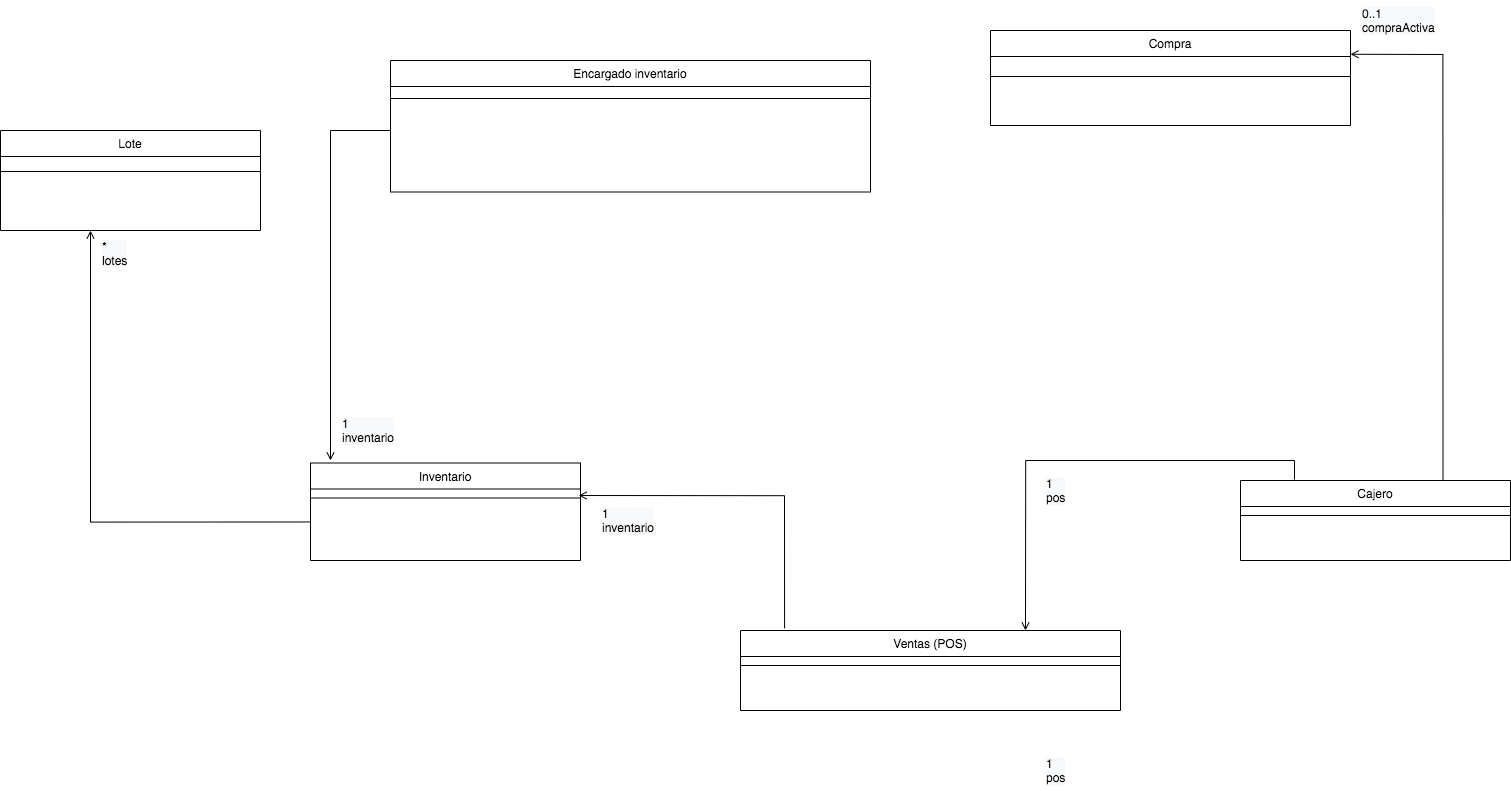

The diagram above was exported from draw.io. Its source (the exported page's mxGraphModel, read from the mxfile embedded in the PNG):
<mxGraphModel dx="3784" dy="1912" grid="1" gridSize="10" guides="1" tooltips="1" connect="1" arrows="1" fold="1" page="1" pageScale="1" pageWidth="827" pageHeight="1169" math="0" shadow="0">
  <root>
    <mxCell id="WIyWlLk6GJQsqaUBKTNV-0" />
    <mxCell id="WIyWlLk6GJQsqaUBKTNV-1" parent="WIyWlLk6GJQsqaUBKTNV-0" />
    <mxCell id="zkfFHV4jXpPFQw0GAbJ--6" value="Lote" style="swimlane;fontStyle=0;align=center;verticalAlign=top;childLayout=stackLayout;horizontal=1;startSize=26;horizontalStack=0;resizeParent=1;resizeLast=0;collapsible=1;marginBottom=0;rounded=0;shadow=0;strokeWidth=1;" parent="WIyWlLk6GJQsqaUBKTNV-1" vertex="1">
      <mxGeometry x="650" y="400" width="260" height="100" as="geometry">
        <mxRectangle x="130" y="380" width="160" height="26" as="alternateBounds" />
      </mxGeometry>
    </mxCell>
    <mxCell id="zkfFHV4jXpPFQw0GAbJ--9" value="" style="line;html=1;strokeWidth=1;align=left;verticalAlign=middle;spacingTop=-1;spacingLeft=3;spacingRight=3;rotatable=0;labelPosition=right;points=[];portConstraint=eastwest;" parent="zkfFHV4jXpPFQw0GAbJ--6" vertex="1">
      <mxGeometry y="26" width="260" height="30" as="geometry" />
    </mxCell>
    <mxCell id="zkfFHV4jXpPFQw0GAbJ--13" value="Encargado inventario" style="swimlane;fontStyle=0;align=center;verticalAlign=top;childLayout=stackLayout;horizontal=1;startSize=26;horizontalStack=0;resizeParent=1;resizeLast=0;collapsible=1;marginBottom=0;rounded=0;shadow=0;strokeWidth=1;" parent="WIyWlLk6GJQsqaUBKTNV-1" vertex="1">
      <mxGeometry x="1040" y="330" width="480" height="131.5" as="geometry">
        <mxRectangle x="340" y="380" width="170" height="26" as="alternateBounds" />
      </mxGeometry>
    </mxCell>
    <mxCell id="zkfFHV4jXpPFQw0GAbJ--15" value="" style="line;html=1;strokeWidth=1;align=left;verticalAlign=middle;spacingTop=-1;spacingLeft=3;spacingRight=3;rotatable=0;labelPosition=right;points=[];portConstraint=eastwest;" parent="zkfFHV4jXpPFQw0GAbJ--13" vertex="1">
      <mxGeometry y="26" width="480" height="24" as="geometry" />
    </mxCell>
    <mxCell id="8hPA4N6iFnv9s1E3MhIV-0" value="Inventario" style="swimlane;fontStyle=0;align=center;verticalAlign=top;childLayout=stackLayout;horizontal=1;startSize=26;horizontalStack=0;resizeParent=1;resizeLast=0;collapsible=1;marginBottom=0;rounded=0;shadow=0;strokeWidth=1;" parent="WIyWlLk6GJQsqaUBKTNV-1" vertex="1">
      <mxGeometry x="960" y="732.5" width="270" height="97.5" as="geometry">
        <mxRectangle x="340" y="380" width="170" height="26" as="alternateBounds" />
      </mxGeometry>
    </mxCell>
    <mxCell id="8hPA4N6iFnv9s1E3MhIV-1" value="" style="line;html=1;strokeWidth=1;align=left;verticalAlign=middle;spacingTop=-1;spacingLeft=3;spacingRight=3;rotatable=0;labelPosition=right;points=[];portConstraint=eastwest;" parent="8hPA4N6iFnv9s1E3MhIV-0" vertex="1">
      <mxGeometry y="26" width="270" height="18" as="geometry" />
    </mxCell>
    <mxCell id="8hPA4N6iFnv9s1E3MhIV-19" value="Ventas (POS)" style="swimlane;fontStyle=0;align=center;verticalAlign=top;childLayout=stackLayout;horizontal=1;startSize=26;horizontalStack=0;resizeParent=1;resizeLast=0;collapsible=1;marginBottom=0;rounded=0;shadow=0;strokeWidth=1;" parent="WIyWlLk6GJQsqaUBKTNV-1" vertex="1">
      <mxGeometry x="1390" y="900" width="380" height="80" as="geometry">
        <mxRectangle x="340" y="380" width="170" height="26" as="alternateBounds" />
      </mxGeometry>
    </mxCell>
    <mxCell id="8hPA4N6iFnv9s1E3MhIV-21" value="" style="line;html=1;strokeWidth=1;align=left;verticalAlign=middle;spacingTop=-1;spacingLeft=3;spacingRight=3;rotatable=0;labelPosition=right;points=[];portConstraint=eastwest;" parent="8hPA4N6iFnv9s1E3MhIV-19" vertex="1">
      <mxGeometry y="26" width="380" height="18" as="geometry" />
    </mxCell>
    <mxCell id="PgXvfeSGMvd7jQS418lk-30" style="edgeStyle=orthogonalEdgeStyle;rounded=0;orthogonalLoop=1;jettySize=auto;html=1;exitX=0.75;exitY=0;exitDx=0;exitDy=0;entryX=1;entryY=0.25;entryDx=0;entryDy=0;fontFamily=Helvetica;fontColor=#000000;endArrow=open;endFill=0;" parent="WIyWlLk6GJQsqaUBKTNV-1" source="EmMkZ140NHROEJPm0waH-15" target="EmMkZ140NHROEJPm0waH-34" edge="1">
      <mxGeometry relative="1" as="geometry">
        <mxPoint x="2023.96" y="328.8699999999999" as="targetPoint" />
      </mxGeometry>
    </mxCell>
    <mxCell id="EmMkZ140NHROEJPm0waH-15" value="Cajero" style="swimlane;fontStyle=0;align=center;verticalAlign=top;childLayout=stackLayout;horizontal=1;startSize=26;horizontalStack=0;resizeParent=1;resizeLast=0;collapsible=1;marginBottom=0;rounded=0;shadow=0;strokeWidth=1;" parent="WIyWlLk6GJQsqaUBKTNV-1" vertex="1">
      <mxGeometry x="1890" y="750" width="270" height="80" as="geometry">
        <mxRectangle x="340" y="380" width="170" height="26" as="alternateBounds" />
      </mxGeometry>
    </mxCell>
    <mxCell id="EmMkZ140NHROEJPm0waH-16" value="" style="line;html=1;strokeWidth=1;align=left;verticalAlign=middle;spacingTop=-1;spacingLeft=3;spacingRight=3;rotatable=0;labelPosition=right;points=[];portConstraint=eastwest;" parent="EmMkZ140NHROEJPm0waH-15" vertex="1">
      <mxGeometry y="26" width="270" height="18" as="geometry" />
    </mxCell>
    <mxCell id="EmMkZ140NHROEJPm0waH-34" value="Compra" style="swimlane;fontStyle=0;align=center;verticalAlign=top;childLayout=stackLayout;horizontal=1;startSize=26;horizontalStack=0;resizeParent=1;resizeLast=0;collapsible=1;marginBottom=0;rounded=0;shadow=0;strokeWidth=1;" parent="WIyWlLk6GJQsqaUBKTNV-1" vertex="1">
      <mxGeometry x="1640" y="300" width="360" height="95" as="geometry">
        <mxRectangle x="130" y="380" width="160" height="26" as="alternateBounds" />
      </mxGeometry>
    </mxCell>
    <mxCell id="EmMkZ140NHROEJPm0waH-37" value="" style="line;html=1;strokeWidth=1;align=left;verticalAlign=middle;spacingTop=-1;spacingLeft=3;spacingRight=3;rotatable=0;labelPosition=right;points=[];portConstraint=eastwest;" parent="EmMkZ140NHROEJPm0waH-34" vertex="1">
      <mxGeometry y="26" width="360" height="40" as="geometry" />
    </mxCell>
    <mxCell id="PgXvfeSGMvd7jQS418lk-0" style="edgeStyle=orthogonalEdgeStyle;rounded=0;orthogonalLoop=1;jettySize=auto;html=1;endArrow=open;endFill=0;" parent="WIyWlLk6GJQsqaUBKTNV-1" edge="1">
      <mxGeometry relative="1" as="geometry">
        <mxPoint x="740" y="500" as="targetPoint" />
        <mxPoint x="960" y="791.4705882352941" as="sourcePoint" />
      </mxGeometry>
    </mxCell>
    <mxCell id="PgXvfeSGMvd7jQS418lk-29" value="&lt;div style=&quot;color: rgb(0 , 0 , 0) ; font-family: &amp;#34;helvetica&amp;#34; ; font-size: 12px ; font-style: normal ; font-weight: 400 ; letter-spacing: normal ; text-align: left ; text-indent: 0px ; text-transform: none ; word-spacing: 0px ; background-color: rgb(248 , 249 , 250)&quot;&gt;&lt;div&gt;1&lt;/div&gt;&lt;div&gt;pos&lt;/div&gt;&lt;/div&gt;" style="text;whiteSpace=wrap;html=1;fontFamily=Helvetica;fontColor=#000000;" parent="WIyWlLk6GJQsqaUBKTNV-1" vertex="1">
      <mxGeometry x="1694" y="1020" width="100" height="40" as="geometry" />
    </mxCell>
    <mxCell id="PgXvfeSGMvd7jQS418lk-31" value="&lt;div style=&quot;color: rgb(0 , 0 , 0) ; font-family: &amp;#34;helvetica&amp;#34; ; font-size: 12px ; font-style: normal ; font-weight: 400 ; letter-spacing: normal ; text-align: left ; text-indent: 0px ; text-transform: none ; word-spacing: 0px ; background-color: rgb(248 , 249 , 250)&quot;&gt;&lt;div&gt;0..1&lt;/div&gt;&lt;div&gt;compraActiva&lt;/div&gt;&lt;/div&gt;" style="text;whiteSpace=wrap;html=1;fontFamily=Helvetica;fontColor=#000000;" parent="WIyWlLk6GJQsqaUBKTNV-1" vertex="1">
      <mxGeometry x="2010" y="270" width="100" height="40" as="geometry" />
    </mxCell>
    <mxCell id="PgXvfeSGMvd7jQS418lk-32" style="edgeStyle=orthogonalEdgeStyle;rounded=0;orthogonalLoop=1;jettySize=auto;html=1;entryX=0.75;entryY=0;entryDx=0;entryDy=0;fontFamily=Helvetica;fontColor=#000000;endArrow=open;endFill=0;exitX=0.2;exitY=-0.012;exitDx=0;exitDy=0;exitPerimeter=0;" parent="WIyWlLk6GJQsqaUBKTNV-1" source="EmMkZ140NHROEJPm0waH-15" target="8hPA4N6iFnv9s1E3MhIV-19" edge="1">
      <mxGeometry relative="1" as="geometry">
        <mxPoint x="1888.1099999999997" y="720.9319999999998" as="sourcePoint" />
      </mxGeometry>
    </mxCell>
    <mxCell id="PgXvfeSGMvd7jQS418lk-33" value="&lt;div style=&quot;color: rgb(0 , 0 , 0) ; font-family: &amp;#34;helvetica&amp;#34; ; font-size: 12px ; font-style: normal ; font-weight: 400 ; letter-spacing: normal ; text-align: left ; text-indent: 0px ; text-transform: none ; word-spacing: 0px ; background-color: rgb(248 , 249 , 250)&quot;&gt;&lt;div&gt;1&lt;/div&gt;&lt;div&gt;pos&lt;/div&gt;&lt;/div&gt;" style="text;whiteSpace=wrap;html=1;fontFamily=Helvetica;fontColor=#000000;" parent="WIyWlLk6GJQsqaUBKTNV-1" vertex="1">
      <mxGeometry x="1694" y="740" width="100" height="40" as="geometry" />
    </mxCell>
    <mxCell id="PgXvfeSGMvd7jQS418lk-34" style="edgeStyle=orthogonalEdgeStyle;rounded=0;orthogonalLoop=1;jettySize=auto;html=1;entryX=0.993;entryY=0.361;entryDx=0;entryDy=0;entryPerimeter=0;fontFamily=Helvetica;fontColor=#000000;endArrow=open;endFill=0;exitX=0.116;exitY=-0.027;exitDx=0;exitDy=0;exitPerimeter=0;" parent="WIyWlLk6GJQsqaUBKTNV-1" source="8hPA4N6iFnv9s1E3MhIV-19" target="8hPA4N6iFnv9s1E3MhIV-1" edge="1">
      <mxGeometry relative="1" as="geometry">
        <mxPoint x="1400" y="878" as="sourcePoint" />
      </mxGeometry>
    </mxCell>
    <mxCell id="PgXvfeSGMvd7jQS418lk-35" value="&lt;div style=&quot;color: rgb(0 , 0 , 0) ; font-family: &amp;#34;helvetica&amp;#34; ; font-size: 12px ; font-style: normal ; font-weight: 400 ; letter-spacing: normal ; text-align: left ; text-indent: 0px ; text-transform: none ; word-spacing: 0px ; background-color: rgb(248 , 249 , 250)&quot;&gt;&lt;div&gt;1&lt;/div&gt;&lt;div&gt;inventario&lt;/div&gt;&lt;/div&gt;" style="text;whiteSpace=wrap;html=1;fontFamily=Helvetica;fontColor=#000000;" parent="WIyWlLk6GJQsqaUBKTNV-1" vertex="1">
      <mxGeometry x="1250" y="770" width="100" height="40" as="geometry" />
    </mxCell>
    <mxCell id="PgXvfeSGMvd7jQS418lk-36" value="&lt;div style=&quot;color: rgb(0 , 0 , 0) ; font-family: &amp;#34;helvetica&amp;#34; ; font-size: 12px ; font-style: normal ; font-weight: 400 ; letter-spacing: normal ; text-align: left ; text-indent: 0px ; text-transform: none ; word-spacing: 0px ; background-color: rgb(248 , 249 , 250)&quot;&gt;&lt;div&gt;*&lt;/div&gt;&lt;div&gt;lotes&lt;/div&gt;&lt;/div&gt;" style="text;whiteSpace=wrap;html=1;fontFamily=Helvetica;fontColor=#000000;" parent="WIyWlLk6GJQsqaUBKTNV-1" vertex="1">
      <mxGeometry x="750" y="503" width="100" height="40" as="geometry" />
    </mxCell>
    <mxCell id="PgXvfeSGMvd7jQS418lk-37" style="edgeStyle=orthogonalEdgeStyle;rounded=0;orthogonalLoop=1;jettySize=auto;html=1;fontFamily=Helvetica;fontColor=#000000;endArrow=open;endFill=0;" parent="WIyWlLk6GJQsqaUBKTNV-1" edge="1">
      <mxGeometry relative="1" as="geometry">
        <mxPoint x="980" y="730" as="targetPoint" />
        <mxPoint x="1040" y="400" as="sourcePoint" />
      </mxGeometry>
    </mxCell>
    <mxCell id="PgXvfeSGMvd7jQS418lk-38" value="&lt;div style=&quot;color: rgb(0 , 0 , 0) ; font-family: &amp;#34;helvetica&amp;#34; ; font-size: 12px ; font-style: normal ; font-weight: 400 ; letter-spacing: normal ; text-align: left ; text-indent: 0px ; text-transform: none ; word-spacing: 0px ; background-color: rgb(248 , 249 , 250)&quot;&gt;&lt;div&gt;1&lt;/div&gt;&lt;div&gt;inventario&lt;/div&gt;&lt;/div&gt;" style="text;whiteSpace=wrap;html=1;fontFamily=Helvetica;fontColor=#000000;" parent="WIyWlLk6GJQsqaUBKTNV-1" vertex="1">
      <mxGeometry x="990" y="680" width="100" height="40" as="geometry" />
    </mxCell>
  </root>
</mxGraphModel>